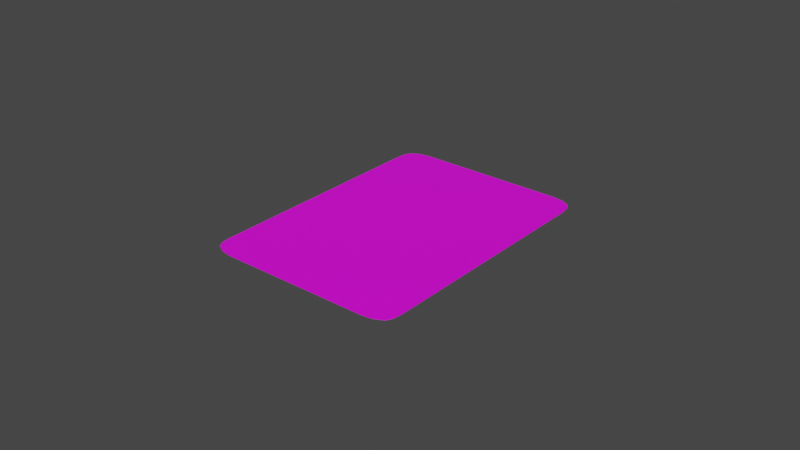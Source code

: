 # Source: CardBase.blend  (saved by Blender 2.90.8; exported with 4.5.12 LTS)
import bpy
from mathutils import Matrix  # noqa: F401  (used for matrix-valued properties, if any)

bpy.ops.wm.read_factory_settings(use_empty=True)
scene = bpy.context.scene
scene.name = 'Scene'

# ---- collections
col_collection = bpy.data.collections.new('Collection'); scene.collection.children.link(col_collection)

# ---- images (referenced by path relative to the original .blend; pixels are not part of the script)
import os
ASSET_DIR = os.environ.get("B2B_ASSET_DIR", "")  # directory of the original .blend (textures are referenced by path, not embedded)
HERE = os.path.dirname(os.path.abspath(__file__))  # packed textures are extracted next to this script under _unpacked/

def load_image(name, relpath, width, height, colorspace="sRGB"):
    """Load a texture the original file referenced (path relative to the .blend, or extracted next to this script)."""
    p = next((c for c in (os.path.join(HERE, relpath), os.path.join(ASSET_DIR, relpath)) if relpath and os.path.exists(c)), "")
    if p:
        img = bpy.data.images.load(p, check_existing=True)
        img.name = name
    else:  # same state as the original file: an image datablock whose file is absent (Cycles renders it pink)
        img = bpy.data.images.new(name, width, height)
        img.source = "FILE"
        img.filepath = "//" + (relpath or name)
    img.colorspace_settings.name = colorspace
    return img
img_cardback1_png_001 = load_image('CardBack1.png.001', 'CardBack1.png', 1024, 1024, 'sRGB')
img_atlas__png = load_image('Atlas..png', 'Atlas..png', 1024, 1024, 'sRGB')

# ---- materials (node trees are filled in below, after node groups)
mat_cardback1 = bpy.data.materials.new('CardBack1')
mat_cardback1.use_transparent_shadow = False
mat_material_029 = bpy.data.materials.new('Material.029')
mat_material_029.use_transparent_shadow = False

# ---- material node trees
mat_cardback1.use_nodes = True; mat_cardback1.node_tree.nodes.clear()
_N = mat_cardback1.node_tree.nodes; _L = mat_cardback1.node_tree.links
n0 = _N.new('ShaderNodeBsdfPrincipled'); n0.name = 'Principled BSDF'; n0.location = (10, 300)
n0.distribution = 'GGX'
n0.subsurface_method = 'RANDOM_WALK_SKIN'
n0.inputs[3].default_value = 1.45
n0.inputs[27].default_value = (0.0, 0.0, 0.0, 1.0)
n0.inputs[28].default_value = 1.0
n1 = _N.new('ShaderNodeOutputMaterial'); n1.name = 'Material Output'; n1.location = (300, 300)
n2 = _N.new('ShaderNodeTexImage'); n2.name = 'Image Texture'; n2.location = (-445, 249)
n2.image = img_cardback1_png_001
_L.new(n0.outputs[0], n1.inputs[0])
_L.new(n2.outputs[0], n0.inputs[0])
n1.is_active_output = True
mat_material_029.use_nodes = True; mat_material_029.node_tree.nodes.clear()
_N = mat_material_029.node_tree.nodes; _L = mat_material_029.node_tree.links
n0 = _N.new('ShaderNodeBsdfPrincipled'); n0.name = 'Principled BSDF'; n0.location = (10, 300)
n0.distribution = 'GGX'
n0.subsurface_method = 'RANDOM_WALK_SKIN'
n0.inputs[3].default_value = 1.45
n0.inputs[27].default_value = (0.0, 0.0, 0.0, 1.0)
n0.inputs[28].default_value = 1.0
n1 = _N.new('ShaderNodeOutputMaterial'); n1.name = 'Material Output'; n1.location = (300, 300)
n2 = _N.new('ShaderNodeTexImage'); n2.name = 'Image Texture'; n2.location = (-362, 251)
n2.image = img_atlas__png
_L.new(n0.outputs[0], n1.inputs[0])
_L.new(n2.outputs[0], n0.inputs[0])
n1.is_active_output = True

# ---- world
world_world = bpy.data.worlds.new('World'); scene.world = world_world
world_world.use_nodes = True; world_world.node_tree.nodes.clear()
_N = world_world.node_tree.nodes; _L = world_world.node_tree.links
n0 = _N.new('ShaderNodeOutputWorld'); n0.name = 'World Output'; n0.location = (300, 300)
n1 = _N.new('ShaderNodeBackground'); n1.name = 'Background'; n1.location = (10, 300)
n1.inputs[0].default_value = (0.05088, 0.05088, 0.05088, 1.0)
_L.new(n1.outputs[0], n0.inputs[0])
n0.is_active_output = True
world_world.color = (0.05088, 0.05088, 0.05088)
world_world.use_sun_shadow = False
world_world.sun_shadow_jitter_overblur = 0.0

# ---- meshes
me_cube_026 = bpy.data.meshes.new('Cube.026')
me_cube_026.from_pydata([(0.03059, 0.04254, 0.001043), (0.03059, -0.04254, 0.001043), (-0.03059, 0.04254, 0.001043), (-0.03059, -0.04254, 0.001043), (0.032, -0.03773, 0.001043), (-0.032, -0.03773, 0.001043), (-0.032, 0.03742, 0.001043), (0.032, 0.03742, 0.001043), (0.02399, -0.0445, 0.001043), (-0.02443, -0.0445, 0.001043), (-0.02443, 0.0445, 0.001043), (0.02399, 0.0445, 0.001043), (-0.02443, -0.03773, 0.001043), (0.02399, -0.03773, 0.001043), (-0.02443, 0.03742, 0.001043), (0.02399, 0.03742, 0.001043), (0.02759, 0.044, 0.001043), (0.02799, -0.03773, 0.001043), (0.02799, 0.03742, 0.001043), (0.02759, -0.044, 0.001043), (-0.02781, -0.044, 0.001043), (-0.02781, 0.044, 0.001043), (-0.02822, -0.03773, 0.001043), (-0.02822, 0.03742, 0.001043), (0.03164, -0.04058, 0.001043), (-0.03164, -0.04058, 0.001043), (0.02399, -0.04111, 0.001043), (-0.02443, -0.04111, 0.001043), (0.02764, -0.04062, 0.001043), (-0.02786, -0.04062, 0.001043), (-0.03164, 0.04043, 0.001043), (0.03164, 0.04043, 0.001043), (0.02399, 0.04096, 0.001043), (-0.02443, 0.04096, 0.001043), (0.02764, 0.04047, 0.001043), (-0.02786, 0.04047, 0.001043), (0.03059, 0.04254, 0.0008035), (0.03059, -0.04254, 0.0008035), (-0.03059, 0.04254, 0.0008035), (-0.03059, -0.04254, 0.0008035), (0.032, -0.03773, 0.0008035), (-0.032, -0.03773, 0.0008035), (-0.032, 0.03742, 0.0008035), (0.032, 0.03742, 0.0008035), (0.02399, -0.0445, 0.0008035), (-0.02443, -0.0445, 0.0008035), (-0.02443, 0.0445, 0.0008035), (0.02399, 0.0445, 0.0008035), (-0.02443, -0.03773, 0.0008035), (0.02399, -0.03773, 0.0008035), (-0.02443, 0.03742, 0.0008035), (0.02399, 0.03742, 0.0008035), (0.02759, 0.044, 0.0008035), (0.02799, -0.03773, 0.0008035), (0.02799, 0.03742, 0.0008035), (0.02759, -0.044, 0.0008035), (-0.02781, -0.044, 0.0008035), (-0.02781, 0.044, 0.0008035), (-0.02822, -0.03773, 0.0008035), (-0.02822, 0.03742, 0.0008035), (0.03164, -0.04058, 0.0008035), (-0.03164, -0.04058, 0.0008035), (0.02399, -0.04111, 0.0008035), (-0.02443, -0.04111, 0.0008035), (0.02764, -0.04062, 0.0008035), (-0.02786, -0.04062, 0.0008035), (-0.03164, 0.04043, 0.0008035), (0.03164, 0.04043, 0.0008035), (0.02399, 0.04096, 0.0008035), (-0.02443, 0.04096, 0.0008035), (0.02764, 0.04047, 0.0008035), (-0.02786, 0.04047, 0.0008035)], [], [(29, 25, 3, 20), (23, 6, 5, 22), (35, 30, 6, 23), (34, 32, 15, 18), (32, 33, 14, 15), (18, 15, 13, 17), (15, 14, 12, 13), (28, 26, 8, 19), (26, 27, 9, 8), (24, 28, 19, 1), (7, 18, 17, 4), (31, 34, 18, 7), (33, 35, 23, 14), (14, 23, 22, 12), (27, 29, 20, 9), (12, 22, 29, 27), (4, 17, 28, 24), (13, 12, 27, 26), (17, 13, 26, 28), (22, 5, 25, 29), (10, 21, 35, 33), (0, 16, 34, 31), (11, 10, 33, 32), (16, 11, 32, 34), (21, 2, 30, 35), (65, 56, 39, 61), (59, 58, 41, 42), (71, 59, 42, 66), (70, 54, 51, 68), (68, 51, 50, 69), (54, 53, 49, 51), (51, 49, 48, 50), (64, 55, 44, 62), (62, 44, 45, 63), (60, 37, 55, 64), (43, 40, 53, 54), (67, 43, 54, 70), (69, 50, 59, 71), (50, 48, 58, 59), (63, 45, 56, 65), (48, 63, 65, 58), (40, 60, 64, 53), (49, 62, 63, 48), (53, 64, 62, 49), (58, 65, 61, 41), (46, 69, 71, 57), (36, 67, 70, 52), (47, 68, 69, 46), (52, 70, 68, 47), (57, 71, 66, 38), (20, 3, 39, 56), (24, 1, 37, 60), (30, 2, 38, 66), (16, 0, 36, 52), (7, 4, 40, 43), (25, 5, 41, 61), (5, 6, 42, 41), (31, 7, 43, 67), (19, 8, 44, 55), (8, 9, 45, 44), (21, 10, 46, 57), (10, 11, 47, 46), (11, 16, 52, 47), (1, 19, 55, 37), (9, 20, 56, 45), (2, 21, 57, 38), (4, 24, 60, 40), (3, 25, 61, 39), (6, 30, 66, 42), (0, 31, 67, 36)])
me_cube_026.polygons.foreach_set('material_index', [1, 1, 1, 1, 1, 1, 1, 1, 1, 1, 1, 1, 1, 1, 1, 1, 1, 1, 1, 1, 1, 1, 1, 1, 1, 0, 0, 0, 0, 0, 0, 0, 0, 0, 0, 0, 0, 0, 0, 0, 0, 0, 0, 0, 0, 0, 0, 0, 0, 0, 0, 0, 0, 0, 0, 0, 0, 0, 0, 0, 0, 0, 0, 0, 0, 0, 0, 0, 0, 0])
_uv = me_cube_026.uv_layers.new(name='UVMap')
_uv.uv.foreach_set('vector', [0.004633, 0.8091, 0.0001031, 0.8092, 0.001366, 0.8048, 0.004696, 0.8016, 0.004211, 0.984, -0.0003229, 0.984, -0.0003229, 0.8156, 0.004211, 0.8156, 0.004633, 0.9908, 0.000103, 0.9907, -0.0003229, 0.984, 0.004211, 0.984, 0.07115, 0.9908, 0.06677, 0.9919, 0.06677, 0.984, 0.07158, 0.984, 0.06677, 0.9919, 0.008745, 0.9919, 0.008745, 0.984, 0.06677, 0.984, 0.07158, 0.984, 0.06677, 0.984, 0.06677, 0.8156, 0.07158, 0.8156, 0.06677, 0.984, 0.008745, 0.984, 0.008745, 0.8156, 0.06677, 0.8156, 0.07115, 0.8091, 0.06677, 0.808, 0.06677, 0.8005, 0.07109, 0.8016, 0.06677, 0.808, 0.008745, 0.808, 0.008745, 0.8005, 0.06677, 0.8005, 0.07595, 0.8092, 0.07115, 0.8091, 0.07109, 0.8016, 0.07469, 0.8048, 0.07638, 0.984, 0.07158, 0.984, 0.07158, 0.8156, 0.07638, 0.8156, 0.07595, 0.9907, 0.07115, 0.9908, 0.07158, 0.984, 0.07638, 0.984, 0.008745, 0.9919, 0.004633, 0.9908, 0.004211, 0.984, 0.008745, 0.984, 0.008745, 0.984, 0.004211, 0.984, 0.004211, 0.8156, 0.008745, 0.8156, 0.008745, 0.808, 0.004633, 0.8091, 0.004696, 0.8016, 0.008745, 0.8005, 0.008745, 0.8156, 0.004211, 0.8156, 0.004633, 0.8091, 0.008745, 0.808, 0.07638, 0.8156, 0.07158, 0.8156, 0.07115, 0.8091, 0.07595, 0.8092, 0.06677, 0.8156, 0.008745, 0.8156, 0.008745, 0.808, 0.06677, 0.808, 0.07158, 0.8156, 0.06677, 0.8156, 0.06677, 0.808, 0.07115, 0.8091, 0.004211, 0.8156, -0.0003229, 0.8156, 0.0001031, 0.8092, 0.004633, 0.8091, 0.008745, 0.9999, 0.004696, 0.9987, 0.004633, 0.9908, 0.008745, 0.9919, 0.07469, 0.9955, 0.07109, 0.9987, 0.07115, 0.9908, 0.07595, 0.9907, 0.06677, 0.9999, 0.008745, 0.9999, 0.008745, 0.9919, 0.06677, 0.9919, 0.07109, 0.9987, 0.06677, 0.9999, 0.06677, 0.9919, 0.07115, 0.9908, 0.004696, 0.9987, 0.001366, 0.9955, 0.000103, 0.9907, 0.004633, 0.9908, 0.9418, 0.0311, 0.9409, -0.007684, 0.9854, 0.00906, 1.002, 0.03159, 0.9474, 0.9287, 0.9474, 0.0644, 1.008, 0.0644, 1.008, 0.9287, 0.9418, 0.9638, 0.9474, 0.9287, 1.008, 0.9287, 1.002, 0.9633, 0.05398, 0.9638, 0.04835, 0.9287, 0.1124, 0.9287, 0.1124, 0.9694, 0.1124, 0.9694, 0.1124, 0.9287, 0.8869, 0.9287, 0.8869, 0.9694, 0.04835, 0.9287, 0.04835, 0.0644, 0.1124, 0.0644, 0.1124, 0.9287, 0.1124, 0.9287, 0.1124, 0.0644, 0.8869, 0.0644, 0.8869, 0.9287, 0.05398, 0.0311, 0.05482, -0.007684, 0.1124, -0.01348, 0.1124, 0.02546, 0.1124, 0.02546, 0.1124, -0.01348, 0.8869, -0.01348, 0.8869, 0.02546, -0.01006, 0.03159, 0.006792, 0.00906, 0.05482, -0.007684, 0.05398, 0.0311, -0.01575, 0.9287, -0.01575, 0.0644, 0.04835, 0.0644, 0.04835, 0.9287, -0.01006, 0.9633, -0.01575, 0.9287, 0.04835, 0.9287, 0.05398, 0.9638, 0.8869, 0.9694, 0.8869, 0.9287, 0.9474, 0.9287, 0.9418, 0.9638, 0.8869, 0.9287, 0.8869, 0.0644, 0.9474, 0.0644, 0.9474, 0.9287, 0.8869, 0.02546, 0.8869, -0.01348, 0.9409, -0.007684, 0.9418, 0.0311, 0.8869, 0.0644, 0.8869, 0.02546, 0.9418, 0.0311, 0.9474, 0.0644, -0.01575, 0.0644, -0.01006, 0.03159, 0.05398, 0.0311, 0.04835, 0.0644, 0.1124, 0.0644, 0.1124, 0.02546, 0.8869, 0.02546, 0.8869, 0.0644, 0.04835, 0.0644, 0.05398, 0.0311, 0.1124, 0.02546, 0.1124, 0.0644, 0.9474, 0.0644, 0.9418, 0.0311, 1.002, 0.03159, 1.008, 0.0644, 0.8869, 1.01, 0.8869, 0.9694, 0.9418, 0.9638, 0.9409, 1.004, 0.006792, 0.9876, -0.01006, 0.9633, 0.05398, 0.9638, 0.05482, 1.004, 0.1124, 1.01, 0.1124, 0.9694, 0.8869, 0.9694, 0.8869, 1.01, 0.05482, 1.004, 0.05398, 0.9638, 0.1124, 0.9694, 0.1124, 1.01, 0.9409, 1.004, 0.9418, 0.9638, 1.002, 0.9633, 0.9854, 0.9876, -0.2947, 0.005388, -0.2518, 0.0244, -0.2546, 0.02646, -0.2961, 0.00799, -1.251, 0.03255, -1.234, 0.01008, -1.231, 0.01215, -1.248, 0.03342, -0.2303, 0.9859, -0.2474, 1.01, -0.2502, 1.008, -0.234, 0.9851, -1.171, 1.016, -1.215, 0.997, -1.212, 0.995, -1.169, 1.013, -1.242, 0.937, -1.258, 0.06587, -1.254, 0.06605, -1.238, 0.9367, -0.2325, 0.04614, -0.2239, 0.07883, -0.2279, 0.07911, -0.2363, 0.04726, -0.2239, 0.07883, -0.2239, 0.9508, -0.2278, 0.9506, -0.2279, 0.07911, -1.233, 0.9727, -1.242, 0.937, -1.238, 0.9367, -1.23, 0.9717, -1.186, -0.006086, -1.128, -0.01217, -1.127, -0.009302, -1.185, -0.003297, -1.128, -0.01217, -0.348, -0.003032, -0.3484, -0.0002518, -1.127, -0.009302, -0.2914, 1.026, -0.346, 1.032, -0.3463, 1.029, -0.2926, 1.023, -0.346, 1.032, -1.115, 1.023, -1.115, 1.02, -0.3463, 1.029, -1.115, 1.023, -1.171, 1.016, -1.169, 1.013, -1.115, 1.02, -1.234, 0.01008, -1.186, -0.006086, -1.185, -0.003297, -1.231, 0.01215, -0.348, -0.003032, -0.2947, 0.005388, -0.2961, 0.00799, -0.3484, -0.0002518, -0.2474, 1.01, -0.2914, 1.026, -0.2926, 1.023, -0.2502, 1.008, -1.258, 0.06587, -1.251, 0.03255, -1.248, 0.03342, -1.254, 0.06605, -0.2518, 0.0244, -0.2325, 0.04614, -0.2363, 0.04726, -0.2546, 0.02646, -0.2239, 0.9508, -0.2303, 0.9859, -0.234, 0.9851, -0.2278, 0.9506, -1.215, 0.997, -1.233, 0.9727, -1.23, 0.9717, -1.212, 0.995])
me_cube_026.materials.append(mat_cardback1)
me_cube_026.materials.append(mat_material_029)
me_cube_026.use_mirror_vertex_groups = False
me_cube_026.update()

# ---- objects
ob_pata4_020 = bpy.data.objects.new('Pata4.020', me_cube_026)

# ---- transforms, parenting, visibility, modifiers, constraints
ob_pata4_020.location = (-0.06898, -0.1971, 0.0)
ob_pata4_020.lock_rotations_4d = False
ob_pata4_020.empty_display_type = 'ARROWS'
ob_pata4_020.lineart.crease_threshold = 0.0

# ---- collection membership
col_collection.objects.link(ob_pata4_020)

# ---- scene / render settings (as saved in the file)
scene.frame_start = 1; scene.frame_end = 250; scene.frame_set(1)
scene.render.engine = 'BLENDER_EEVEE_NEXT'
scene.cycles.use_denoising = False
scene.cycles.samples = 128
scene.cycles.sampling_pattern = 'TABULATED_SOBOL'
scene.cycles.use_adaptive_sampling = False
scene.cycles.use_light_tree = False
scene.view_settings.view_transform = 'Filmic'
bpy.context.view_layer.update()

# ---- added for rendering (the .blend has no active camera and no usable light): camera, sun
cam_auto = bpy.data.cameras.new('AutoCamera')
cam_auto.lens = 50.0
cam_auto.sensor_width = 36.0
cam_auto.clip_end = 1000.0
ob_auto_camera = bpy.data.objects.new('AutoCamera', cam_auto)
scene.collection.objects.link(ob_auto_camera)
ob_auto_camera.location = (0.116067, -0.419156, 0.148959)
ob_auto_camera.rotation_euler = (1.09748, -7.21219e-08, 0.694738)
scene.camera = ob_auto_camera
light_auto_sun = bpy.data.lights.new('AutoSun', 'SUN')
light_auto_sun.energy = 3.0
light_auto_sun.angle = 0.0523599
ob_auto_sun = bpy.data.objects.new('AutoSun', light_auto_sun)
scene.collection.objects.link(ob_auto_sun)
ob_auto_sun.rotation_euler = (0.872665, 0.174533, 0.523599)
bpy.context.view_layer.update()

